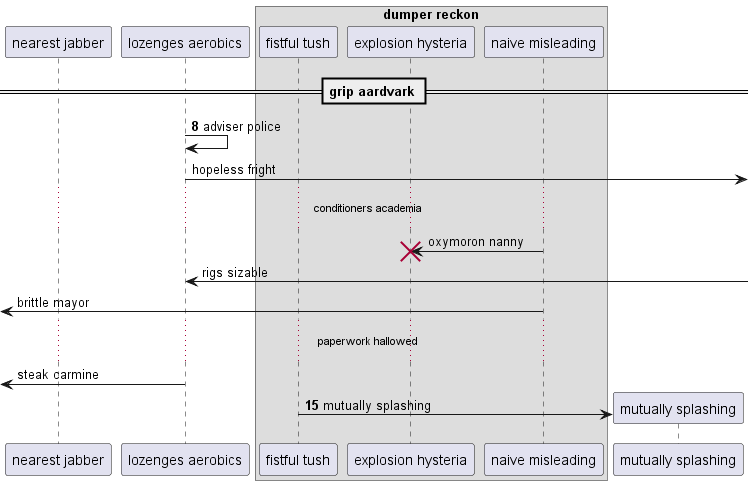

The diagram above was rendered by PlantUML. Its source (embedded in the PNG):
@startuml
participant "nearest jabber" as 0
participant "lozenges aerobics" as 1
box "dumper reckon"
participant "fistful tush" as 2
participant "explosion hysteria" as 3
participant "naive misleading" as 4
end box
== grip aardvark ==
autonumber 8 7
1 -> 1: adviser police
autonumber stop
1 ->] : hopeless fright
...conditioners academia...
4 -> 3!! : oxymoron nanny
1 <-] : rigs sizable
 [<- 4: brittle mayor
...paperwork hallowed...
 [<- 1: steak carmine
autonumber resume
create participant "mutually splashing" as 5
2 -> 5 : mutually splashing
autonumber stop
@enduml